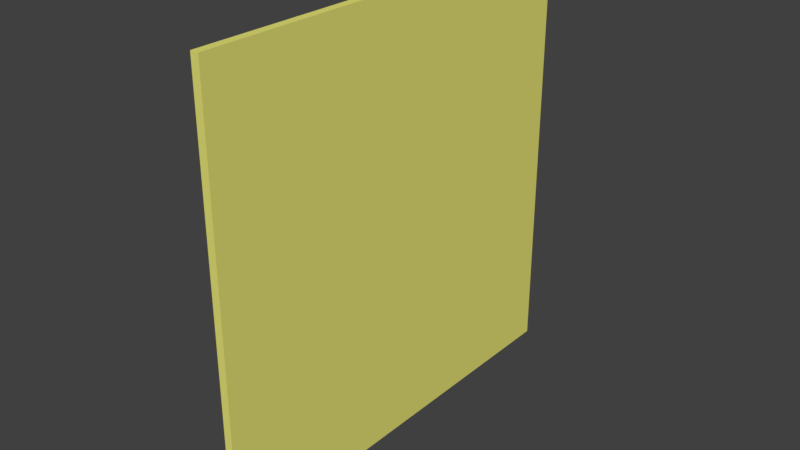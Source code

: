 # Source: parede1.blend  (saved by Blender 2.79.0; exported with 4.5.12 LTS)
import bpy
from mathutils import Matrix  # noqa: F401  (used for matrix-valued properties, if any)

bpy.ops.wm.read_factory_settings(use_empty=True)
scene = bpy.context.scene
scene.name = 'Scene'

# ---- collections
col_collection_1 = bpy.data.collections.new('Collection 1'); scene.collection.children.link(col_collection_1)

# ---- materials (node trees are filled in below, after node groups)
mat_parede = bpy.data.materials.new('parede')
mat_parede.alpha_threshold = 0.0
mat_parede.use_transparent_shadow = False
mat_parede.diffuse_color = (0.8, 0.7782, 0.1847, 1.0)
mat_parede.roughness = 0.5

# ---- material node trees

# ---- world
world_world = bpy.data.worlds.new('World'); scene.world = world_world
world_world.color = (0.05088, 0.05088, 0.05088)
world_world.use_sun_shadow = False
world_world.sun_shadow_jitter_overblur = 0.0
world_world.cycles.sampling_method = 'MANUAL'

# ---- meshes
me_cube_001 = bpy.data.meshes.new('Cube.001')
me_cube_001.from_pydata([(-0.01885, -1.0, -7.868e-06), (-0.01885, -1.0, 2.0), (-0.01885, 1.0, -7.868e-06), (-0.01885, 1.0, 2.0), (0.01885, -1.0, -7.868e-06), (0.01885, -1.0, 2.0), (0.01885, 1.0, -7.868e-06), (0.01885, 1.0, 2.0)], [], [(0, 1, 3, 2), (2, 3, 7, 6), (6, 7, 5, 4), (4, 5, 1, 0), (2, 6, 4, 0), (7, 3, 1, 5)])
me_cube_001.materials.append(mat_parede)
me_cube_001.use_remesh_preserve_volume = False
me_cube_001.use_remesh_preserve_attributes = False
me_cube_001.use_mirror_vertex_groups = False
me_cube_001.update()

# ---- objects
ob_cube = bpy.data.objects.new('Cube', me_cube_001)

# ---- transforms, parenting, visibility, modifiers, constraints
ob_cube.location = (0.0, 0.0, 0.0)
ob_cube.lineart.crease_threshold = 0.0

# ---- collection membership
col_collection_1.objects.link(ob_cube)

# ---- scene / render settings (as saved in the file)
scene.frame_start = 1; scene.frame_end = 250; scene.frame_set(1)
scene.render.engine = 'BLENDER_EEVEE_NEXT'
scene.render.resolution_percentage = 50
scene.render.dither_intensity = 0.0
scene.cycles.use_denoising = False
scene.cycles.samples = 128
scene.cycles.sampling_pattern = 'TABULATED_SOBOL'
scene.cycles.use_adaptive_sampling = False
scene.cycles.use_light_tree = False
scene.cycles.blur_glossy = 0.0
scene.cycles.sample_clamp_indirect = 0.0
scene.view_settings.view_transform = 'Standard'
bpy.context.view_layer.update()

# ---- added for rendering (the .blend has no active camera and no usable light): camera, sun
cam_auto = bpy.data.cameras.new('AutoCamera')
cam_auto.lens = 50.0
cam_auto.sensor_width = 36.0
cam_auto.clip_end = 1000.0
ob_auto_camera = bpy.data.objects.new('AutoCamera', cam_auto)
scene.collection.objects.link(ob_auto_camera)
ob_auto_camera.location = (2.61716, -3.1406, 3.09372)
ob_auto_camera.rotation_euler = (1.09748, -7.21219e-08, 0.694738)
scene.camera = ob_auto_camera
light_auto_sun = bpy.data.lights.new('AutoSun', 'SUN')
light_auto_sun.energy = 3.0
light_auto_sun.angle = 0.0523599
ob_auto_sun = bpy.data.objects.new('AutoSun', light_auto_sun)
scene.collection.objects.link(ob_auto_sun)
ob_auto_sun.rotation_euler = (0.872665, 0.174533, 0.523599)
bpy.context.view_layer.update()
